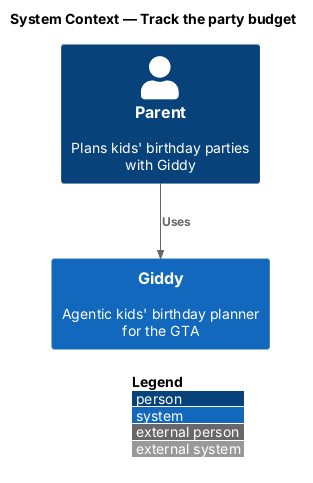

The diagram above was rendered by PlantUML. Its source (embedded in the PNG):
@startuml
!include <C4/C4_Context>
LAYOUT_WITH_LEGEND()
title System Context — Track the party budget

Person(parent, "Parent", "Plans kids' birthday parties with Giddy")
System(giddy, "Giddy", "Agentic kids' birthday planner for the GTA")

Rel(parent, giddy, "Uses")
@enduml